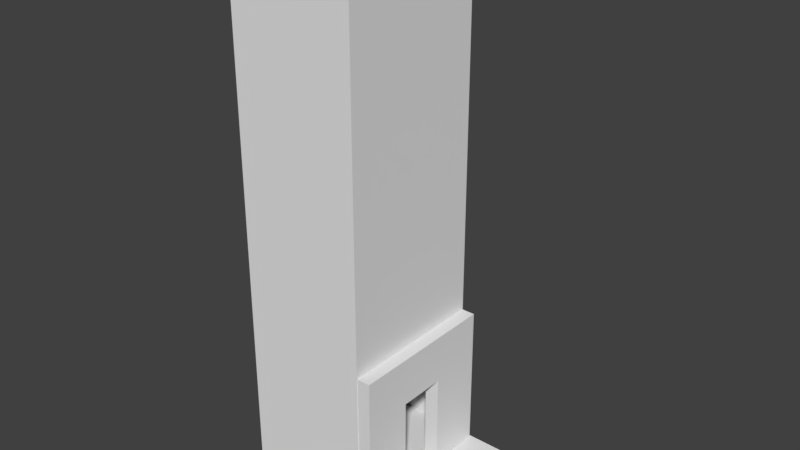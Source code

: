 # Source: Fahrstuhlschacht2.blend  (saved by Blender 2.78.0; exported with 4.5.12 LTS)
import bpy
from mathutils import Matrix  # noqa: F401  (used for matrix-valued properties, if any)

bpy.ops.wm.read_factory_settings(use_empty=True)
scene = bpy.context.scene
scene.name = 'Scene'

# ---- collections
col_collection_2 = bpy.data.collections.new('Collection 2'); scene.collection.children.link(col_collection_2)

# ---- world
world_world = bpy.data.worlds.new('World'); scene.world = world_world
world_world.color = (0.05088, 0.05088, 0.05088)
world_world.use_sun_shadow = False
world_world.sun_shadow_jitter_overblur = 0.0
world_world.cycles.sampling_method = 'MANUAL'

# ---- meshes
me_cube = bpy.data.meshes.new('Cube')
me_cube.from_pydata([(0.1199, -0.3243, 5.306), (0.1199, -0.3243, 5.629), (0.1199, 3.266, 5.306), (0.1199, 3.266, 5.629), (3.164, -0.3243, 5.306), (3.164, -0.3243, 5.629), (3.164, 3.266, 5.306), (3.164, 3.266, 5.629), (0.1199, 0.6322, 5.306), (0.1199, 0.6322, 5.629), (3.164, 0.6322, 5.306), (3.164, 0.6322, 5.629), (0.1199, 2.2, 5.629), (3.164, 2.2, 5.306), (0.1199, 2.2, 5.306), (3.164, 2.2, 5.629), (2.338, 3.266, 5.306), (2.338, 3.266, 5.629), (2.338, -0.3243, 5.306), (2.338, -0.3243, 5.629), (2.338, 0.6322, 5.629), (2.338, 0.6322, 5.306), (2.338, 2.2, 5.306), (2.338, 2.2, 5.629), (0.8959, 3.266, 5.306), (0.8959, -0.3243, 5.629), (0.8959, 0.6322, 5.306), (0.8959, 2.2, 5.306), (0.8959, 3.266, 5.629), (0.8959, -0.3243, 5.306), (0.8959, 0.6322, 5.629), (0.8959, 2.2, 5.629), (3.132, -0.3167, -3.349), (3.472, -0.3167, -3.349), (3.132, 3.248, -3.349), (3.472, 3.248, -3.349), (3.132, -0.3167, -6.876), (3.472, -0.3167, -6.876), (3.132, 3.248, -6.876), (3.472, 3.248, -6.876), (3.132, 0.8526, -3.349), (3.472, 0.8526, -3.349), (3.132, 0.8526, -6.876), (3.472, 0.8526, -6.876), (3.472, 1.973, -3.349), (3.132, 1.973, -6.876), (3.132, 1.973, -3.349), (3.472, 1.973, -6.876), (3.132, 3.248, -5.756), (3.472, 3.248, -5.756), (3.132, -0.3167, -5.756), (3.472, -0.3167, -5.756), (3.472, 0.8526, -5.756), (3.132, 0.8526, -5.756), (3.132, 1.973, -5.756), (3.472, 1.973, -5.756), (3.132, 3.248, -4.479), (3.472, -0.3167, -4.479), (3.132, 0.8526, -4.479), (3.132, 1.973, -4.479), (3.472, 3.248, -4.479), (3.132, -0.3167, -4.479), (3.472, 0.8526, -4.479), (3.472, 1.973, -4.479), (3.132, -0.3167, -6.736), (3.472, 0.8526, -6.736), (3.472, -0.3167, -6.736), (3.132, 0.8526, -6.736), (3.472, 3.248, -6.736), (3.472, 1.973, -6.736), (3.132, 3.248, -6.736), (3.132, 1.973, -6.736), (0.1185, -0.328, -6.726), (0.1185, -0.328, 5.3), (0.1185, 3.264, -6.726), (0.1185, 3.264, 5.3), (3.149, -0.328, -6.726), (3.149, -0.328, 5.3), (3.149, 3.264, -6.726), (3.149, 3.264, 5.3), (3.149, 2.398, 5.3), (3.149, 0.375, 5.3), (0.1185, 0.3886, 5.3), (0.1185, 2.44, 5.3), (3.149, 3.264, -4.538), (3.149, -0.328, -4.544), (3.149, 0.8691, -6.726), (3.149, 2.02, -6.726), (3.149, 0.86, -4.478), (3.149, 2.017, -4.476), (3.479, -0.2901, -6.879), (3.479, -0.2901, -6.725), (3.479, 3.25, -6.879), (3.479, 3.25, -6.725), (5.479, -0.2901, -6.879), (5.479, -0.2901, -6.725), (5.479, 3.25, -6.879), (5.479, 3.25, -6.725), (3.115, -0.3037, 5.255), (3.115, -0.3037, -6.689), (0.1806, -0.3037, 5.255), (0.1806, -0.3037, -6.689), (0.1652, -0.3067, 5.269), (0.1652, -0.3067, -6.692), (0.1652, 3.248, 5.269), (0.1652, 3.248, -6.692), (3.104, 3.243, 5.249), (3.104, 3.243, -6.681), (0.1694, 3.243, 5.249), (0.1694, 3.243, -6.681), (3.119, -0.2924, 5.278), (3.119, -0.2924, -3.362), (3.119, 3.247, 5.278), (3.119, 3.247, -3.362), (0.1849, -0.281, -6.699), (3.076, -0.281, -6.699), (0.1856, 3.213, -6.699), (3.076, 3.201, -6.699)], [(84, 85), (76, 114), (77, 115)], [(14, 12, 3, 2), (16, 17, 7, 6), (10, 11, 5, 4), (29, 25, 1, 0), (21, 10, 4, 18), (30, 9, 1, 25), (31, 12, 9, 30), (22, 13, 10, 21), (13, 15, 11, 10), (0, 1, 9, 8), (6, 7, 15, 13), (16, 6, 13, 22), (28, 3, 12, 31), (8, 9, 12, 14), (7, 17, 23, 15), (24, 16, 22, 27), (21, 20, 23, 22), (15, 23, 20, 11), (11, 20, 19, 5), (26, 21, 18, 29), (4, 5, 19, 18), (24, 28, 17, 16), (2, 3, 28, 24), (8, 26, 29, 0), (14, 27, 26, 8), (2, 24, 27, 14), (17, 28, 31, 23), (30, 20, 21, 26), (20, 30, 25, 19), (18, 19, 25, 29), (31, 27, 22, 23), (26, 27, 31, 30), (46, 44, 35, 34), (70, 68, 39, 38), (42, 43, 37, 36), (61, 57, 33, 32), (67, 42, 36, 64), (62, 41, 33, 57), (63, 44, 41, 62), (45, 42, 43, 47), (32, 33, 41, 40), (38, 39, 47, 45), (70, 38, 45, 71), (60, 35, 44, 63), (40, 41, 44, 46), (68, 49, 55, 69), (56, 48, 54, 59), (69, 55, 54, 71), (65, 43, 42, 67), (65, 52, 51, 66), (58, 53, 50, 61), (64, 66, 51, 50), (56, 60, 49, 48), (34, 35, 60, 56), (40, 58, 61, 32), (46, 59, 58, 40), (34, 56, 59, 46), (49, 60, 63, 55), (62, 52, 53, 58), (52, 62, 57, 51), (50, 51, 57, 61), (63, 59, 54, 55), (58, 59, 63, 62), (36, 37, 66, 64), (43, 65, 66, 37), (52, 65, 67, 53), (53, 67, 64, 50), (47, 69, 71, 45), (39, 68, 69, 47), (48, 70, 71, 54), (48, 49, 68, 70), (67, 71, 69, 65), (65, 69, 47, 43), (67, 42, 45, 71), (72, 73, 82, 83, 75, 74), (74, 75, 79, 84, 78), (78, 84, 89, 87), (76, 85, 77, 73, 72), (74, 78, 87, 86, 76, 72), (79, 75, 83, 80), (81, 82, 73, 77), (92, 93, 97, 96), (85, 88, 89, 84, 79, 80, 81, 77), (90, 91, 93, 92), (86, 88, 85, 76), (96, 97, 95, 94), (94, 95, 91, 90), (92, 96, 94, 90), (97, 93, 91, 95), (76, 64, 70, 78), (14, 8, 0, 73, 82, 83, 75, 2), (29, 18, 4, 77, 73, 0), (13, 10, 4, 77, 81, 80, 79, 6), (16, 24, 2, 75, 79, 6), (98, 100, 101, 99), (102, 104, 105, 103), (106, 108, 109, 107), (110, 112, 113, 111), (114, 116, 117, 115)])
me_cube.use_remesh_preserve_volume = False
me_cube.use_remesh_preserve_attributes = False
me_cube.use_mirror_vertex_groups = False
me_cube.update()

# ---- objects
ob_cube = bpy.data.objects.new('Cube', me_cube)

# ---- transforms, parenting, visibility, modifiers, constraints
ob_cube.location = (-0.1064, 0.3483, 6.711)
ob_cube.lineart.crease_threshold = 0.0

# ---- collection membership
col_collection_2.objects.link(ob_cube)

# ---- scene / render settings (as saved in the file)
scene.frame_start = 1; scene.frame_end = 250; scene.frame_set(1)
scene.render.engine = 'BLENDER_EEVEE_NEXT'
scene.render.resolution_percentage = 50
scene.render.dither_intensity = 0.0
scene.cycles.use_denoising = False
scene.cycles.samples = 128
scene.cycles.sampling_pattern = 'TABULATED_SOBOL'
scene.cycles.light_sampling_threshold = 0.0
scene.cycles.use_adaptive_sampling = False
scene.cycles.use_light_tree = False
scene.cycles.blur_glossy = 0.0
scene.cycles.sample_clamp_indirect = 0.0
scene.view_settings.view_transform = 'Standard'
bpy.context.view_layer.update()

# ---- added for rendering (the .blend has no active camera and no usable light): camera, sun
cam_auto = bpy.data.cameras.new('AutoCamera')
cam_auto.lens = 50.0
cam_auto.sensor_width = 36.0
cam_auto.clip_end = 1000.0
ob_auto_camera = bpy.data.objects.new('AutoCamera', cam_auto)
scene.collection.objects.link(ob_auto_camera)
ob_auto_camera.location = (15.715, -13.8096, 16.5043)
ob_auto_camera.rotation_euler = (1.09748, -7.21219e-08, 0.694738)
scene.camera = ob_auto_camera
light_auto_sun = bpy.data.lights.new('AutoSun', 'SUN')
light_auto_sun.energy = 3.0
light_auto_sun.angle = 0.0523599
ob_auto_sun = bpy.data.objects.new('AutoSun', light_auto_sun)
scene.collection.objects.link(ob_auto_sun)
ob_auto_sun.rotation_euler = (0.872665, 0.174533, 0.523599)
bpy.context.view_layer.update()
